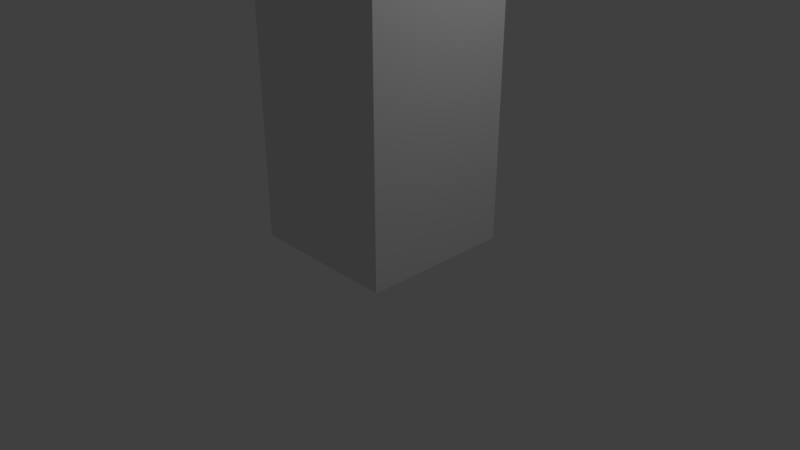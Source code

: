 # Source: watercooler.blend  (saved by Blender 2.78.0; exported with 4.5.12 LTS)
import bpy
from mathutils import Matrix  # noqa: F401  (used for matrix-valued properties, if any)

bpy.ops.wm.read_factory_settings(use_empty=True)
scene = bpy.context.scene
scene.name = 'Scene'

# ---- collections
col_collection_1 = bpy.data.collections.new('Collection 1'); scene.collection.children.link(col_collection_1)

# ---- materials (node trees are filled in below, after node groups)
mat_material = bpy.data.materials.new('Material')
mat_material.alpha_threshold = 0.0
mat_material.use_transparent_shadow = False
mat_material.roughness = 0.5
mat_material.line_color = (0.0, 0.0, 0.0, 1.0)

# ---- material node trees

# ---- world
world_world = bpy.data.worlds.new('World'); scene.world = world_world
world_world.color = (0.05088, 0.05088, 0.05088)
world_world.use_sun_shadow = False
world_world.sun_shadow_jitter_overblur = 0.0
world_world.cycles.sampling_method = 'MANUAL'

# ---- cameras
cam_camera = bpy.data.cameras.new('Camera')
cam_camera.clip_end = 100.0
cam_camera.lens = 35.0
cam_camera.sensor_width = 32.0
cam_camera.sensor_height = 18.0
cam_camera.ortho_scale = 7.314
cam_camera.dof.focus_distance = 0.0
cam_camera.dof.aperture_fstop = 128.0

# ---- lights
light_lamp = bpy.data.lights.new('Lamp', 'POINT')
light_lamp.transmission_factor = 0.0
light_lamp.cutoff_distance = 30.0
light_lamp.energy = 100.0
light_lamp.shadow_buffer_clip_start = 1.001
light_lamp.shadow_soft_size = 0.1
light_lamp.shadow_maximum_resolution = 0.006
light_lamp.use_absolute_resolution = True

# ---- meshes
me_cube_001 = bpy.data.meshes.new('Cube.001')
me_cube_001.from_pydata([(-1.0, -1.0, -1.0), (-1.0, -1.0, 1.0), (-1.0, 1.0, -1.0), (-1.0, 1.0, 1.0), (1.0, -1.0, -1.0), (1.0, -1.0, 1.0), (1.0, 1.0, -1.0), (1.0, 1.0, 1.0)], [], [(0, 1, 3, 2), (2, 3, 7, 6), (6, 7, 5, 4), (4, 5, 1, 0), (2, 6, 4, 0), (7, 3, 1, 5)])
me_cube_001.use_remesh_preserve_volume = False
me_cube_001.use_remesh_preserve_attributes = False
me_cube_001.use_mirror_vertex_groups = False
me_cube_001.update()
me_cylinder_001 = bpy.data.meshes.new('Cylinder.001')
me_cylinder_001.from_pydata([(0.0, 1.0, -1.0), (0.0, 1.0, 1.0), (0.1951, 0.9808, -1.0), (0.1951, 0.9808, 1.0), (0.3827, 0.9239, -1.0), (0.3827, 0.9239, 1.0), (0.5556, 0.8315, -1.0), (0.5556, 0.8315, 1.0), (0.7071, 0.7071, -1.0), (0.7071, 0.7071, 1.0), (0.8315, 0.5556, -1.0), (0.8315, 0.5556, 1.0), (0.9239, 0.3827, -1.0), (0.9239, 0.3827, 1.0), (0.9808, 0.1951, -1.0), (0.9808, 0.1951, 1.0), (1.0, 7.55e-08, -1.0), (1.0, 7.55e-08, 1.0), (0.9808, -0.1951, -1.0), (0.9808, -0.1951, 1.0), (0.9239, -0.3827, -1.0), (0.9239, -0.3827, 1.0), (0.8315, -0.5556, -1.0), (0.8315, -0.5556, 1.0), (0.7071, -0.7071, -1.0), (0.7071, -0.7071, 1.0), (0.5556, -0.8315, -1.0), (0.5556, -0.8315, 1.0), (0.3827, -0.9239, -1.0), (0.3827, -0.9239, 1.0), (0.1951, -0.9808, -1.0), (0.1951, -0.9808, 1.0), (-3.258e-07, -1.0, -1.0), (-3.258e-07, -1.0, 1.0), (-0.1951, -0.9808, -1.0), (-0.1951, -0.9808, 1.0), (-0.3827, -0.9239, -1.0), (-0.3827, -0.9239, 1.0), (-0.5556, -0.8315, -1.0), (-0.5556, -0.8315, 1.0), (-0.7071, -0.7071, -1.0), (-0.7071, -0.7071, 1.0), (-0.8315, -0.5556, -1.0), (-0.8315, -0.5556, 1.0), (-0.9239, -0.3827, -1.0), (-0.9239, -0.3827, 1.0), (-0.9808, -0.1951, -1.0), (-0.9808, -0.1951, 1.0), (-1.0, 9.656e-07, -1.0), (-1.0, 9.656e-07, 1.0), (-0.9808, 0.1951, -1.0), (-0.9808, 0.1951, 1.0), (-0.9239, 0.3827, -1.0), (-0.9239, 0.3827, 1.0), (-0.8315, 0.5556, -1.0), (-0.8315, 0.5556, 1.0), (-0.7071, 0.7071, -1.0), (-0.7071, 0.7071, 1.0), (-0.5556, 0.8315, -1.0), (-0.5556, 0.8315, 1.0), (-0.3827, 0.9239, -1.0), (-0.3827, 0.9239, 1.0), (-0.1951, 0.9808, -1.0), (-0.1951, 0.9808, 1.0)], [], [(0, 1, 3, 2), (2, 3, 5, 4), (4, 5, 7, 6), (6, 7, 9, 8), (8, 9, 11, 10), (10, 11, 13, 12), (12, 13, 15, 14), (14, 15, 17, 16), (16, 17, 19, 18), (18, 19, 21, 20), (20, 21, 23, 22), (22, 23, 25, 24), (24, 25, 27, 26), (26, 27, 29, 28), (28, 29, 31, 30), (30, 31, 33, 32), (32, 33, 35, 34), (34, 35, 37, 36), (36, 37, 39, 38), (38, 39, 41, 40), (40, 41, 43, 42), (42, 43, 45, 44), (44, 45, 47, 46), (46, 47, 49, 48), (48, 49, 51, 50), (50, 51, 53, 52), (52, 53, 55, 54), (54, 55, 57, 56), (56, 57, 59, 58), (58, 59, 61, 60), (3, 1, 63, 61, 59, 57, 55, 53, 51, 49, 47, 45, 43, 41, 39, 37, 35, 33, 31, 29, 27, 25, 23, 21, 19, 17, 15, 13, 11, 9, 7, 5), (60, 61, 63, 62), (62, 63, 1, 0), (0, 2, 4, 6, 8, 10, 12, 14, 16, 18, 20, 22, 24, 26, 28, 30, 32, 34, 36, 38, 40, 42, 44, 46, 48, 50, 52, 54, 56, 58, 60, 62)])
me_cylinder_001.use_remesh_preserve_volume = False
me_cylinder_001.use_remesh_preserve_attributes = False
me_cylinder_001.use_mirror_vertex_groups = False
me_cylinder_001.update()
me_cylinder = bpy.data.meshes.new('Cylinder')
me_cylinder.from_pydata([(0.0, 1.0, -1.0), (0.0, 1.0, 1.0), (0.1951, 0.9808, -1.0), (0.1951, 0.9808, 1.0), (0.3827, 0.9239, -1.0), (0.3827, 0.9239, 1.0), (0.5556, 0.8315, -1.0), (0.5556, 0.8315, 1.0), (0.7071, 0.7071, -1.0), (0.7071, 0.7071, 1.0), (0.8315, 0.5556, -1.0), (0.8315, 0.5556, 1.0), (0.9239, 0.3827, -1.0), (0.9239, 0.3827, 1.0), (0.9808, 0.1951, -1.0), (0.9808, 0.1951, 1.0), (1.0, 7.55e-08, -1.0), (1.0, 7.55e-08, 1.0), (0.9808, -0.1951, -1.0), (0.9808, -0.1951, 1.0), (0.9239, -0.3827, -1.0), (0.9239, -0.3827, 1.0), (0.8315, -0.5556, -1.0), (0.8315, -0.5556, 1.0), (0.7071, -0.7071, -1.0), (0.7071, -0.7071, 1.0), (0.5556, -0.8315, -1.0), (0.5556, -0.8315, 1.0), (0.3827, -0.9239, -1.0), (0.3827, -0.9239, 1.0), (0.1951, -0.9808, -1.0), (0.1951, -0.9808, 1.0), (-3.258e-07, -1.0, -1.0), (-3.258e-07, -1.0, 1.0), (-0.1951, -0.9808, -1.0), (-0.1951, -0.9808, 1.0), (-0.3827, -0.9239, -1.0), (-0.3827, -0.9239, 1.0), (-0.5556, -0.8315, -1.0), (-0.5556, -0.8315, 1.0), (-0.7071, -0.7071, -1.0), (-0.7071, -0.7071, 1.0), (-0.8315, -0.5556, -1.0), (-0.8315, -0.5556, 1.0), (-0.9239, -0.3827, -1.0), (-0.9239, -0.3827, 1.0), (-0.9808, -0.1951, -1.0), (-0.9808, -0.1951, 1.0), (-1.0, 9.656e-07, -1.0), (-1.0, 9.656e-07, 1.0), (-0.9808, 0.1951, -1.0), (-0.9808, 0.1951, 1.0), (-0.9239, 0.3827, -1.0), (-0.9239, 0.3827, 1.0), (-0.8315, 0.5556, -1.0), (-0.8315, 0.5556, 1.0), (-0.7071, 0.7071, -1.0), (-0.7071, 0.7071, 1.0), (-0.5556, 0.8315, -1.0), (-0.5556, 0.8315, 1.0), (-0.3827, 0.9239, -1.0), (-0.3827, 0.9239, 1.0), (-0.1951, 0.9808, -1.0), (-0.1951, 0.9808, 1.0)], [], [(0, 1, 3, 2), (2, 3, 5, 4), (4, 5, 7, 6), (6, 7, 9, 8), (8, 9, 11, 10), (10, 11, 13, 12), (12, 13, 15, 14), (14, 15, 17, 16), (16, 17, 19, 18), (18, 19, 21, 20), (20, 21, 23, 22), (22, 23, 25, 24), (24, 25, 27, 26), (26, 27, 29, 28), (28, 29, 31, 30), (30, 31, 33, 32), (32, 33, 35, 34), (34, 35, 37, 36), (36, 37, 39, 38), (38, 39, 41, 40), (40, 41, 43, 42), (42, 43, 45, 44), (44, 45, 47, 46), (46, 47, 49, 48), (48, 49, 51, 50), (50, 51, 53, 52), (52, 53, 55, 54), (54, 55, 57, 56), (56, 57, 59, 58), (58, 59, 61, 60), (3, 1, 63, 61, 59, 57, 55, 53, 51, 49, 47, 45, 43, 41, 39, 37, 35, 33, 31, 29, 27, 25, 23, 21, 19, 17, 15, 13, 11, 9, 7, 5), (60, 61, 63, 62), (62, 63, 1, 0), (0, 2, 4, 6, 8, 10, 12, 14, 16, 18, 20, 22, 24, 26, 28, 30, 32, 34, 36, 38, 40, 42, 44, 46, 48, 50, 52, 54, 56, 58, 60, 62)])
me_cylinder.use_remesh_preserve_volume = False
me_cylinder.use_remesh_preserve_attributes = False
me_cylinder.use_mirror_vertex_groups = False
me_cylinder.update()
me_icosphere_001 = bpy.data.meshes.new('Icosphere.001')
me_icosphere_001.from_pydata([(0.0, 0.0, -1.294), (0.7236, -0.5257, -0.7407), (-0.2764, -0.8506, -0.7407), (-0.8944, 0.0, -0.7407), (-0.2764, 0.8506, -0.7407), (0.7236, 0.5257, -0.7407), (0.2764, -0.8506, 1.291), (-0.7236, -0.5257, 1.291), (-0.7236, 0.5257, 1.291), (0.2764, 0.8506, 1.291), (0.8944, 0.0, 1.291), (0.0, 0.0, 1.844), (-0.2328, -0.7166, -0.951), (-0.1625, -0.5, -1.144), (-0.07761, -0.2389, -1.261), (0.2032, -0.1476, -1.261), (0.4253, -0.309, -1.144), (0.6095, -0.4429, -0.951), (0.5319, -0.6817, -0.7958), (0.2629, -0.809, -0.8193), (-0.02964, -0.8642, -0.7958), (0.8127, 0.2952, -0.7958), (0.8506, 0.0, -0.8193), (0.8127, -0.2952, -0.7958), (0.2032, 0.1476, -1.261), (0.4253, 0.309, -1.144), (0.6095, 0.4429, -0.951), (-0.7534, 0.0, -0.951), (-0.5257, 0.0, -1.144), (-0.2511, 0.0, -1.261), (-0.484, -0.7166, -0.7958), (-0.6882, -0.5, -0.8193), (-0.8311, -0.2389, -0.7958), (-0.2328, 0.7166, -0.951), (-0.1625, 0.5, -1.144), (-0.07761, 0.2389, -1.261), (-0.8311, 0.2389, -0.7958), (-0.6882, 0.5, -0.8193), (-0.484, 0.7166, -0.7958), (-0.02964, 0.8642, -0.7958), (0.2629, 0.809, -0.8193), (0.5319, 0.6817, -0.7958), (0.9566, -0.1476, 1.095), (0.9511, -0.309, -1.752e-08), (0.8607, -0.4429, -0.5447), (0.8607, 0.4429, -0.5447), (0.9511, 0.309, 1.752e-08), (0.9566, 0.1476, 1.095), (0.1552, -0.9554, 1.095), (0.0, -1.0, -1.752e-08), (-0.1552, -0.9554, -0.5447), (0.6872, -0.6817, -0.5447), (0.5878, -0.809, 1.752e-08), (0.436, -0.8642, 1.095), (-0.8607, -0.4429, 1.095), (-0.9511, -0.309, -1.752e-08), (-0.9566, -0.1476, -0.5447), (-0.436, -0.8642, -0.5447), (-0.5878, -0.809, 1.752e-08), (-0.6872, -0.6817, 1.095), (-0.6872, 0.6817, 1.095), (-0.5878, 0.809, -1.752e-08), (-0.436, 0.8642, -0.5447), (-0.9566, 0.1476, -0.5447), (-0.9511, 0.309, 1.752e-08), (-0.8607, 0.4429, 1.095), (0.436, 0.8642, 1.095), (0.5878, 0.809, -1.752e-08), (0.6872, 0.6817, -0.5447), (-0.1552, 0.9554, -0.5447), (0.0, 1.0, 1.752e-08), (0.1552, 0.9554, 1.095), (0.8311, -0.2389, 1.346), (0.6882, -0.5, 1.37), (0.484, -0.7166, 1.346), (0.02964, -0.8642, 1.346), (-0.2629, -0.809, 1.37), (-0.5319, -0.6817, 1.346), (-0.8127, -0.2952, 1.346), (-0.8506, 0.0, 1.37), (-0.8127, 0.2952, 1.346), (-0.5319, 0.6817, 1.346), (-0.2629, 0.809, 1.37), (0.02964, 0.8642, 1.346), (0.484, 0.7166, 1.346), (0.6882, 0.5, 1.37), (0.8311, 0.2389, 1.346), (0.07761, -0.2389, 1.812), (0.1625, -0.5, 1.695), (0.2328, -0.7166, 1.502), (0.7534, 0.0, 1.502), (0.5257, 0.0, 1.695), (0.2511, 0.0, 1.812), (-0.2032, -0.1476, 1.812), (-0.4253, -0.309, 1.695), (-0.6095, -0.4429, 1.502), (-0.2032, 0.1476, 1.812), (-0.4253, 0.309, 1.695), (-0.6095, 0.4429, 1.502), (0.07761, 0.2389, 1.812), (0.1625, 0.5, 1.695), (0.2328, 0.7166, 1.502), (0.3618, 0.2629, 1.739), (0.6382, 0.2629, 1.568), (0.4472, 0.5257, 1.568), (-0.1382, 0.4253, 1.739), (-0.05279, 0.6882, 1.568), (-0.3618, 0.5878, 1.568), (-0.4472, 0.0, 1.739), (-0.6708, 0.1625, 1.568), (-0.6708, -0.1625, 1.568), (-0.1382, -0.4253, 1.739), (-0.3618, -0.5878, 1.568), (-0.05279, -0.6882, 1.568), (0.3618, -0.2629, 1.739), (0.4472, -0.5257, 1.568), (0.6382, -0.2629, 1.568), (0.8618, 0.4253, 1.121), (0.809, 0.5878, 0.0), (0.6708, 0.6882, 1.121), (-0.1382, 0.9511, 1.121), (-0.309, 0.9511, -4.92e-07), (-0.4472, 0.8506, 1.121), (-0.9472, 0.1625, 1.121), (-1.0, -3.608e-07, 6.232e-07), (-0.9472, -0.1625, 1.121), (-0.4472, -0.8506, 1.121), (-0.309, -0.9511, -7.872e-07), (-0.1382, -0.9511, 1.121), (0.6708, -0.6882, 1.121), (0.809, -0.5878, -1.902e-06), (0.8618, -0.4253, 1.121), (0.309, 0.9511, -2.615e-14), (0.4472, 0.8506, -0.5699), (0.1382, 0.9511, -0.5699), (-0.809, 0.5878, -7.845e-14), (-0.6708, 0.6882, -0.5699), (-0.8618, 0.4253, -0.5699), (-0.809, -0.5878, 8.031e-14), (-0.8618, -0.4253, -0.5699), (-0.6708, -0.6882, -0.5699), (0.309, -0.9511, 2.802e-14), (0.1382, -0.9511, -0.5699), (0.4472, -0.8506, -0.5699), (1.0, 0.0, 0.0), (0.9472, -0.1625, -0.5699), (0.9472, 0.1625, -0.5699), (0.3618, 0.5878, -1.017), (0.1382, 0.4253, -1.188), (0.05279, 0.6882, -1.017), (-0.4472, 0.5257, -1.017), (-0.3618, 0.2629, -1.188), (-0.6382, 0.2629, -1.017), (-0.6382, -0.2629, -1.017), (-0.3618, -0.2629, -1.188), (-0.4472, -0.5257, -1.017), (0.6708, 0.1625, -1.017), (0.6708, -0.1625, -1.017), (0.4472, -7.38e-07, -1.188), (0.05279, -0.6882, -1.017), (0.1382, -0.4253, -1.188), (0.3618, -0.5878, -1.017)], [], [(0, 15, 14), (1, 17, 23), (0, 14, 29), (0, 29, 35), (0, 35, 24), (1, 23, 44), (2, 20, 50), (3, 32, 56), (4, 38, 62), (5, 41, 68), (1, 44, 51), (2, 50, 57), (3, 56, 63), (4, 62, 69), (5, 68, 45), (6, 74, 89), (7, 77, 95), (8, 80, 98), (9, 83, 101), (10, 86, 90), (92, 99, 11), (91, 102, 92), (90, 103, 91), (92, 102, 99), (102, 100, 99), (91, 103, 102), (103, 104, 102), (102, 104, 100), (104, 101, 100), (90, 86, 103), (86, 85, 103), (103, 85, 104), (85, 84, 104), (104, 84, 101), (84, 9, 101), (99, 96, 11), (100, 105, 99), (101, 106, 100), (99, 105, 96), (105, 97, 96), (100, 106, 105), (106, 107, 105), (105, 107, 97), (107, 98, 97), (101, 83, 106), (83, 82, 106), (106, 82, 107), (82, 81, 107), (107, 81, 98), (81, 8, 98), (96, 93, 11), (97, 108, 96), (98, 109, 97), (96, 108, 93), (108, 94, 93), (97, 109, 108), (109, 110, 108), (108, 110, 94), (110, 95, 94), (98, 80, 109), (80, 79, 109), (109, 79, 110), (79, 78, 110), (110, 78, 95), (78, 7, 95), (93, 87, 11), (94, 111, 93), (95, 112, 94), (93, 111, 87), (111, 88, 87), (94, 112, 111), (112, 113, 111), (111, 113, 88), (113, 89, 88), (95, 77, 112), (77, 76, 112), (112, 76, 113), (76, 75, 113), (113, 75, 89), (75, 6, 89), (87, 92, 11), (88, 114, 87), (89, 115, 88), (87, 114, 92), (114, 91, 92), (88, 115, 114), (115, 116, 114), (114, 116, 91), (116, 90, 91), (89, 74, 115), (74, 73, 115), (115, 73, 116), (73, 72, 116), (116, 72, 90), (72, 10, 90), (47, 86, 10), (46, 117, 47), (45, 118, 46), (47, 117, 86), (117, 85, 86), (46, 118, 117), (118, 119, 117), (117, 119, 85), (119, 84, 85), (45, 68, 118), (68, 67, 118), (118, 67, 119), (67, 66, 119), (119, 66, 84), (66, 9, 84), (71, 83, 9), (70, 120, 71), (69, 121, 70), (71, 120, 83), (120, 82, 83), (70, 121, 120), (121, 122, 120), (120, 122, 82), (122, 81, 82), (69, 62, 121), (62, 61, 121), (121, 61, 122), (61, 60, 122), (122, 60, 81), (60, 8, 81), (65, 80, 8), (64, 123, 65), (63, 124, 64), (65, 123, 80), (123, 79, 80), (64, 124, 123), (124, 125, 123), (123, 125, 79), (125, 78, 79), (63, 56, 124), (56, 55, 124), (124, 55, 125), (55, 54, 125), (125, 54, 78), (54, 7, 78), (59, 77, 7), (58, 126, 59), (57, 127, 58), (59, 126, 77), (126, 76, 77), (58, 127, 126), (127, 128, 126), (126, 128, 76), (128, 75, 76), (57, 50, 127), (50, 49, 127), (127, 49, 128), (49, 48, 128), (128, 48, 75), (48, 6, 75), (53, 74, 6), (52, 129, 53), (51, 130, 52), (53, 129, 74), (129, 73, 74), (52, 130, 129), (130, 131, 129), (129, 131, 73), (131, 72, 73), (51, 44, 130), (44, 43, 130), (130, 43, 131), (43, 42, 131), (131, 42, 72), (42, 10, 72), (66, 71, 9), (67, 132, 66), (68, 133, 67), (66, 132, 71), (132, 70, 71), (67, 133, 132), (133, 134, 132), (132, 134, 70), (134, 69, 70), (68, 41, 133), (41, 40, 133), (133, 40, 134), (40, 39, 134), (134, 39, 69), (39, 4, 69), (60, 65, 8), (61, 135, 60), (62, 136, 61), (60, 135, 65), (135, 64, 65), (61, 136, 135), (136, 137, 135), (135, 137, 64), (137, 63, 64), (62, 38, 136), (38, 37, 136), (136, 37, 137), (37, 36, 137), (137, 36, 63), (36, 3, 63), (54, 59, 7), (55, 138, 54), (56, 139, 55), (54, 138, 59), (138, 58, 59), (55, 139, 138), (139, 140, 138), (138, 140, 58), (140, 57, 58), (56, 32, 139), (32, 31, 139), (139, 31, 140), (31, 30, 140), (140, 30, 57), (30, 2, 57), (48, 53, 6), (49, 141, 48), (50, 142, 49), (48, 141, 53), (141, 52, 53), (49, 142, 141), (142, 143, 141), (141, 143, 52), (143, 51, 52), (50, 20, 142), (20, 19, 142), (142, 19, 143), (19, 18, 143), (143, 18, 51), (18, 1, 51), (42, 47, 10), (43, 144, 42), (44, 145, 43), (42, 144, 47), (144, 46, 47), (43, 145, 144), (145, 146, 144), (144, 146, 46), (146, 45, 46), (44, 23, 145), (23, 22, 145), (145, 22, 146), (22, 21, 146), (146, 21, 45), (21, 5, 45), (26, 41, 5), (25, 147, 26), (24, 148, 25), (26, 147, 41), (147, 40, 41), (25, 148, 147), (148, 149, 147), (147, 149, 40), (149, 39, 40), (24, 35, 148), (35, 34, 148), (148, 34, 149), (34, 33, 149), (149, 33, 39), (33, 4, 39), (33, 38, 4), (34, 150, 33), (35, 151, 34), (33, 150, 38), (150, 37, 38), (34, 151, 150), (151, 152, 150), (150, 152, 37), (152, 36, 37), (35, 29, 151), (29, 28, 151), (151, 28, 152), (28, 27, 152), (152, 27, 36), (27, 3, 36), (27, 32, 3), (28, 153, 27), (29, 154, 28), (27, 153, 32), (153, 31, 32), (28, 154, 153), (154, 155, 153), (153, 155, 31), (155, 30, 31), (29, 14, 154), (14, 13, 154), (154, 13, 155), (13, 12, 155), (155, 12, 30), (12, 2, 30), (21, 26, 5), (22, 156, 21), (23, 157, 22), (21, 156, 26), (156, 25, 26), (22, 157, 156), (157, 158, 156), (156, 158, 25), (158, 24, 25), (23, 17, 157), (17, 16, 157), (157, 16, 158), (16, 15, 158), (158, 15, 24), (15, 0, 24), (12, 20, 2), (13, 159, 12), (14, 160, 13), (12, 159, 20), (159, 19, 20), (13, 160, 159), (160, 161, 159), (159, 161, 19), (161, 18, 19), (14, 15, 160), (15, 16, 160), (160, 16, 161), (16, 17, 161), (161, 17, 18), (17, 1, 18)])
me_icosphere_001.use_remesh_preserve_volume = False
me_icosphere_001.use_remesh_preserve_attributes = False
me_icosphere_001.use_mirror_vertex_groups = False
me_icosphere_001.update()
me_cube = bpy.data.meshes.new('Cube')
me_cube.from_pydata([(1.0, 1.0, -1.0), (1.0, -1.0, -1.0), (-1.0, -1.0, -1.0), (-1.0, 1.0, -1.0), (1.0, 1.0, 1.0), (1.0, -1.0, 1.0), (-1.0, -1.0, 1.0), (-1.0, 1.0, 1.0)], [], [(0, 1, 2, 3), (4, 7, 6, 5), (0, 4, 5, 1), (1, 5, 6, 2), (2, 6, 7, 3), (4, 0, 3, 7)])
me_cube.materials.append(mat_material)
me_cube.use_remesh_preserve_volume = False
me_cube.use_remesh_preserve_attributes = False
me_cube.use_mirror_vertex_groups = False
me_cube.update()

# ---- objects
ob_cube_001 = bpy.data.objects.new('Cube.001', me_cube_001)
ob_cylinder_001 = bpy.data.objects.new('Cylinder.001', me_cylinder_001)
ob_cylinder = bpy.data.objects.new('Cylinder', me_cylinder)
ob_icosphere = bpy.data.objects.new('Icosphere', me_icosphere_001)
ob_cube = bpy.data.objects.new('Cube', me_cube)
ob_lamp = bpy.data.objects.new('Lamp', light_lamp)
ob_camera = bpy.data.objects.new('Camera', cam_camera)

# ---- transforms, parenting, visibility, modifiers, constraints
ob_cube_001.location = (-0.1405, 0.1667, 2.468)
ob_cube_001.scale = (1.0, 0.3358, 0.03436)
ob_cube_001.lineart.crease_threshold = 0.0
ob_cylinder_001.location = (-0.06672, 0.3158, 2.8)
ob_cylinder_001.rotation_euler = (0.0, -1.484, 0.0)
ob_cylinder_001.scale = (0.04129, -0.0485, 0.9928)
ob_cylinder_001.lineart.crease_threshold = 0.0
ob_cylinder.location = (-0.06672, 0.02899, 2.8)
ob_cylinder.rotation_euler = (0.0, -1.484, 0.0)
ob_cylinder.scale = (0.04129, -0.0485, 0.9928)
ob_cylinder.lineart.crease_threshold = 0.0
ob_icosphere.location = (0.07702, 0.1427, 5.1)
ob_icosphere.scale = (1.0, 1.0, 1.424)
ob_icosphere.lineart.crease_threshold = 0.0
ob_cube.location = (0.08883, 0.1476, 2.275)
ob_cube.scale = (1.0, 1.0, 2.043)
ob_cube.lock_rotations_4d = False
ob_cube.empty_display_type = 'ARROWS'
ob_cube.lineart.crease_threshold = 0.0
ob_lamp.location = (4.076, 1.005, 5.904)
ob_lamp.rotation_euler = (0.6503, 0.05522, 1.866)
ob_lamp.lock_rotations_4d = False
ob_lamp.empty_display_type = 'ARROWS'
ob_lamp.color = (0.0, 0.0, 0.0, 0.0)
ob_lamp.lineart.crease_threshold = 0.0
ob_camera.location = (7.481, -6.508, 5.344)
ob_camera.rotation_euler = (1.109, 0.0, 0.8149)
ob_camera.lock_rotations_4d = False
ob_camera.empty_display_type = 'ARROWS'
ob_camera.color = (0.0, 0.0, 0.0, 0.0)
ob_camera.display_type = 'WIRE'
ob_camera.lineart.crease_threshold = 0.0

# ---- collection membership
col_collection_1.objects.link(ob_cube_001)
col_collection_1.objects.link(ob_cylinder_001)
col_collection_1.objects.link(ob_cylinder)
col_collection_1.objects.link(ob_icosphere)
col_collection_1.objects.link(ob_cube)
col_collection_1.objects.link(ob_lamp)
col_collection_1.objects.link(ob_camera)

# ---- scene / render settings (as saved in the file)
scene.camera = ob_camera
scene.frame_start = 1; scene.frame_end = 250; scene.frame_set(1)
scene.render.engine = 'BLENDER_EEVEE_NEXT'
scene.render.resolution_percentage = 50
scene.render.dither_intensity = 0.0
scene.cycles.use_denoising = False
scene.cycles.samples = 128
scene.cycles.sampling_pattern = 'TABULATED_SOBOL'
scene.cycles.light_sampling_threshold = 0.0
scene.cycles.use_adaptive_sampling = False
scene.cycles.use_light_tree = False
scene.cycles.blur_glossy = 0.0
scene.cycles.sample_clamp_indirect = 0.0
scene.view_settings.view_transform = 'Standard'
bpy.context.view_layer.update()
